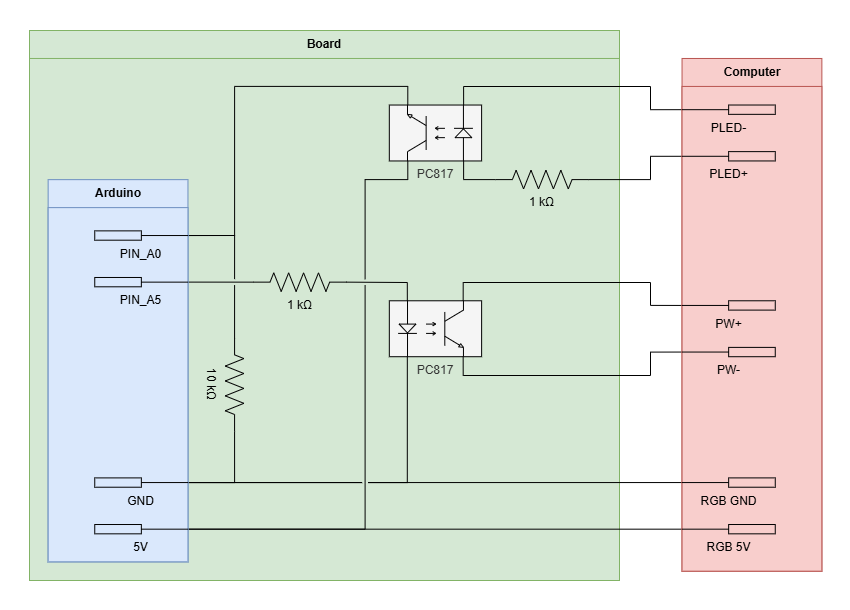

The diagram above was exported from draw.io. Its source (the exported page's mxGraphModel, read from the mxfile embedded in the PNG):
<mxGraphModel dx="842" dy="730" grid="1" gridSize="10" guides="1" tooltips="1" connect="1" arrows="1" fold="1" page="1" pageScale="1" pageWidth="850" pageHeight="1100" background="none" math="0" shadow="0">
  <root>
    <mxCell id="0" />
    <mxCell id="1" parent="0" />
    <mxCell id="VhUq6dycJJVs7Bgm8rCq-131" value="" style="whiteSpace=wrap;html=1;fontFamily=Helvetica;fontSize=11;fontColor=default;labelBackgroundColor=default;strokeColor=none;" vertex="1" parent="1">
      <mxGeometry width="850" height="610" as="geometry" />
    </mxCell>
    <mxCell id="VhUq6dycJJVs7Bgm8rCq-128" value="" style="group;movable=1;resizable=1;rotatable=1;deletable=1;editable=1;locked=0;connectable=1;" vertex="1" connectable="0" parent="1">
      <mxGeometry x="29" y="30" width="792.37" height="550" as="geometry" />
    </mxCell>
    <mxCell id="VhUq6dycJJVs7Bgm8rCq-125" value="" style="group;html=1;whiteSpace=wrap;fillColor=#d5e8d4;strokeColor=#82b366;" vertex="1" connectable="0" parent="VhUq6dycJJVs7Bgm8rCq-128">
      <mxGeometry width="590" height="550" as="geometry" />
    </mxCell>
    <mxCell id="VhUq6dycJJVs7Bgm8rCq-115" value="" style="whiteSpace=wrap;html=1;fontFamily=Helvetica;fontSize=11;labelBackgroundColor=default;fillColor=#d5e8d4;strokeColor=#82b366;" vertex="1" parent="VhUq6dycJJVs7Bgm8rCq-125">
      <mxGeometry y="27.966101694915253" width="590" height="522.0338983050847" as="geometry" />
    </mxCell>
    <mxCell id="VhUq6dycJJVs7Bgm8rCq-124" value="Board" style="text;strokeColor=none;align=center;fillColor=none;verticalAlign=middle;rounded=0;fontFamily=Helvetica;fontSize=12;labelBackgroundColor=none;html=1;whiteSpace=wrap;fontStyle=1" vertex="1" parent="VhUq6dycJJVs7Bgm8rCq-125">
      <mxGeometry width="590" height="27.966101694915253" as="geometry" />
    </mxCell>
    <mxCell id="VhUq6dycJJVs7Bgm8rCq-13" value="10 kΩ" style="pointerEvents=1;verticalLabelPosition=bottom;shadow=0;dashed=0;align=center;html=1;verticalAlign=top;shape=mxgraph.electrical.resistors.resistor_2;rotation=90;whiteSpace=wrap;" vertex="1" parent="VhUq6dycJJVs7Bgm8rCq-128">
      <mxGeometry x="158.47400000000002" y="344.8593220338983" width="93.22" height="18.64406779661017" as="geometry" />
    </mxCell>
    <mxCell id="VhUq6dycJJVs7Bgm8rCq-14" value="1 kΩ" style="pointerEvents=1;verticalLabelPosition=bottom;shadow=0;dashed=0;align=center;html=1;verticalAlign=top;shape=mxgraph.electrical.resistors.resistor_2;whiteSpace=wrap;" vertex="1" parent="VhUq6dycJJVs7Bgm8rCq-128">
      <mxGeometry x="466.1" y="139.77457627118642" width="93.22" height="18.64406779661017" as="geometry" />
    </mxCell>
    <mxCell id="VhUq6dycJJVs7Bgm8rCq-15" value="1 kΩ" style="pointerEvents=1;verticalLabelPosition=bottom;shadow=0;dashed=0;align=center;html=1;verticalAlign=top;shape=mxgraph.electrical.resistors.resistor_2;whiteSpace=wrap;" vertex="1" parent="VhUq6dycJJVs7Bgm8rCq-128">
      <mxGeometry x="223.728" y="242.31694915254235" width="93.22" height="18.64406779661017" as="geometry" />
    </mxCell>
    <mxCell id="VhUq6dycJJVs7Bgm8rCq-17" value="PC817" style="verticalLabelPosition=bottom;shadow=0;dashed=0;align=center;html=1;verticalAlign=top;shape=mxgraph.electrical.opto_electronics.opto-coupler;direction=west;fillColor=#f5f5f5;fontColor=#333333;strokeColor=#000000;whiteSpace=wrap;" vertex="1" parent="VhUq6dycJJVs7Bgm8rCq-128">
      <mxGeometry x="359.8292" y="74.52033898305085" width="92.2878" height="55.932203389830505" as="geometry" />
    </mxCell>
    <mxCell id="VhUq6dycJJVs7Bgm8rCq-18" value="PC817" style="verticalLabelPosition=bottom;shadow=0;dashed=0;align=center;html=1;verticalAlign=top;shape=mxgraph.electrical.opto_electronics.opto-coupler;fillColor=#f5f5f5;fontColor=#333333;strokeColor=#000000;whiteSpace=wrap;" vertex="1" parent="VhUq6dycJJVs7Bgm8rCq-128">
      <mxGeometry x="359.8292" y="270.2830508474576" width="92.2878" height="55.932203389830505" as="geometry" />
    </mxCell>
    <mxCell id="VhUq6dycJJVs7Bgm8rCq-64" style="edgeStyle=orthogonalEdgeStyle;shape=connector;rounded=0;orthogonalLoop=1;jettySize=auto;html=1;exitX=0;exitY=0.5;exitDx=0;exitDy=0;exitPerimeter=0;entryX=0.195;entryY=0;entryDx=0;entryDy=0;entryPerimeter=0;strokeColor=default;align=center;verticalAlign=middle;fontFamily=Helvetica;fontSize=11;fontColor=default;labelBackgroundColor=default;startFill=0;endArrow=none;jumpStyle=gap;" edge="1" parent="VhUq6dycJJVs7Bgm8rCq-128" source="VhUq6dycJJVs7Bgm8rCq-14" target="VhUq6dycJJVs7Bgm8rCq-17">
      <mxGeometry relative="1" as="geometry">
        <Array as="points">
          <mxPoint x="434.40520000000004" y="149.09661016949153" />
        </Array>
      </mxGeometry>
    </mxCell>
    <mxCell id="VhUq6dycJJVs7Bgm8rCq-65" style="edgeStyle=orthogonalEdgeStyle;shape=connector;rounded=0;orthogonalLoop=1;jettySize=auto;html=1;exitX=1;exitY=0.5;exitDx=0;exitDy=0;exitPerimeter=0;entryX=0.195;entryY=0;entryDx=0;entryDy=0;entryPerimeter=0;strokeColor=default;align=center;verticalAlign=middle;fontFamily=Helvetica;fontSize=11;fontColor=default;labelBackgroundColor=default;startFill=0;endArrow=none;jumpStyle=gap;" edge="1" parent="VhUq6dycJJVs7Bgm8rCq-128" source="VhUq6dycJJVs7Bgm8rCq-15" target="VhUq6dycJJVs7Bgm8rCq-18">
      <mxGeometry relative="1" as="geometry">
        <Array as="points">
          <mxPoint x="338" y="252" />
          <mxPoint x="378" y="252" />
        </Array>
      </mxGeometry>
    </mxCell>
    <mxCell id="VhUq6dycJJVs7Bgm8rCq-70" style="edgeStyle=orthogonalEdgeStyle;shape=connector;rounded=0;orthogonalLoop=1;jettySize=auto;html=1;exitX=0;exitY=0.5;exitDx=0;exitDy=0;exitPerimeter=0;entryX=0.195;entryY=1;entryDx=0;entryDy=0;entryPerimeter=0;strokeColor=default;align=center;verticalAlign=middle;fontFamily=Helvetica;fontSize=11;fontColor=default;labelBackgroundColor=default;startFill=0;endArrow=none;jumpStyle=gap;" edge="1" parent="VhUq6dycJJVs7Bgm8rCq-128" source="VhUq6dycJJVs7Bgm8rCq-28" target="VhUq6dycJJVs7Bgm8rCq-17">
      <mxGeometry relative="1" as="geometry">
        <Array as="points">
          <mxPoint x="621" y="79" />
          <mxPoint x="621" y="56" />
          <mxPoint x="434" y="56" />
        </Array>
      </mxGeometry>
    </mxCell>
    <mxCell id="VhUq6dycJJVs7Bgm8rCq-71" style="edgeStyle=orthogonalEdgeStyle;shape=connector;rounded=0;orthogonalLoop=1;jettySize=auto;html=1;exitX=0.8;exitY=0;exitDx=0;exitDy=0;exitPerimeter=0;entryX=0;entryY=0.5;entryDx=0;entryDy=0;entryPerimeter=0;strokeColor=default;align=center;verticalAlign=middle;fontFamily=Helvetica;fontSize=11;fontColor=default;labelBackgroundColor=default;startFill=0;endArrow=none;jumpStyle=gap;" edge="1" parent="VhUq6dycJJVs7Bgm8rCq-128" source="VhUq6dycJJVs7Bgm8rCq-18" target="VhUq6dycJJVs7Bgm8rCq-29">
      <mxGeometry relative="1" as="geometry">
        <Array as="points">
          <mxPoint x="434" y="252" />
          <mxPoint x="621" y="252" />
          <mxPoint x="621" y="275" />
        </Array>
      </mxGeometry>
    </mxCell>
    <mxCell id="VhUq6dycJJVs7Bgm8rCq-72" style="edgeStyle=orthogonalEdgeStyle;shape=connector;rounded=0;orthogonalLoop=1;jettySize=auto;html=1;exitX=0.8;exitY=1;exitDx=0;exitDy=0;exitPerimeter=0;entryX=0;entryY=0.5;entryDx=0;entryDy=0;entryPerimeter=0;strokeColor=default;align=center;verticalAlign=middle;fontFamily=Helvetica;fontSize=11;fontColor=default;labelBackgroundColor=default;startFill=0;endArrow=none;jumpStyle=gap;" edge="1" parent="VhUq6dycJJVs7Bgm8rCq-128" source="VhUq6dycJJVs7Bgm8rCq-18" target="VhUq6dycJJVs7Bgm8rCq-30">
      <mxGeometry relative="1" as="geometry">
        <Array as="points">
          <mxPoint x="434" y="345" />
          <mxPoint x="621" y="345" />
          <mxPoint x="621" y="322" />
        </Array>
      </mxGeometry>
    </mxCell>
    <mxCell id="VhUq6dycJJVs7Bgm8rCq-76" style="edgeStyle=orthogonalEdgeStyle;shape=connector;rounded=0;orthogonalLoop=1;jettySize=auto;html=1;exitX=0;exitY=0.5;exitDx=0;exitDy=0;exitPerimeter=0;entryX=0;entryY=0.5;entryDx=0;entryDy=0;entryPerimeter=0;strokeColor=default;align=center;verticalAlign=middle;fontFamily=Helvetica;fontSize=11;fontColor=default;labelBackgroundColor=default;startFill=0;endArrow=none;jumpStyle=gap;" edge="1" parent="VhUq6dycJJVs7Bgm8rCq-128" source="VhUq6dycJJVs7Bgm8rCq-35" target="VhUq6dycJJVs7Bgm8rCq-15">
      <mxGeometry relative="1" as="geometry">
        <Array as="points">
          <mxPoint x="149.15200000000002" y="251.63898305084746" />
          <mxPoint x="149.15200000000002" y="251.63898305084746" />
        </Array>
      </mxGeometry>
    </mxCell>
    <mxCell id="VhUq6dycJJVs7Bgm8rCq-77" style="edgeStyle=orthogonalEdgeStyle;shape=connector;rounded=0;orthogonalLoop=1;jettySize=auto;html=1;exitX=0;exitY=0.5;exitDx=0;exitDy=0;exitPerimeter=0;entryX=1;entryY=0.5;entryDx=0;entryDy=0;entryPerimeter=0;strokeColor=default;align=center;verticalAlign=middle;fontFamily=Helvetica;fontSize=11;fontColor=default;labelBackgroundColor=default;startFill=0;endArrow=none;" edge="1" parent="VhUq6dycJJVs7Bgm8rCq-128" source="VhUq6dycJJVs7Bgm8rCq-33" target="VhUq6dycJJVs7Bgm8rCq-13">
      <mxGeometry relative="1" as="geometry" />
    </mxCell>
    <mxCell id="VhUq6dycJJVs7Bgm8rCq-84" style="edgeStyle=orthogonalEdgeStyle;shape=connector;rounded=0;orthogonalLoop=1;jettySize=auto;html=1;exitX=0;exitY=0.5;exitDx=0;exitDy=0;exitPerimeter=0;entryX=0;entryY=0.5;entryDx=0;entryDy=0;entryPerimeter=0;strokeColor=default;align=center;verticalAlign=middle;fontFamily=Helvetica;fontSize=11;fontColor=default;labelBackgroundColor=default;startFill=0;endArrow=none;jumpStyle=gap;" edge="1" parent="VhUq6dycJJVs7Bgm8rCq-128" source="VhUq6dycJJVs7Bgm8rCq-34" target="VhUq6dycJJVs7Bgm8rCq-13">
      <mxGeometry relative="1" as="geometry">
        <Array as="points">
          <mxPoint x="205.084" y="205.02881355932203" />
        </Array>
      </mxGeometry>
    </mxCell>
    <mxCell id="VhUq6dycJJVs7Bgm8rCq-86" style="edgeStyle=orthogonalEdgeStyle;shape=connector;rounded=0;jumpStyle=gap;orthogonalLoop=1;jettySize=auto;html=1;exitX=0;exitY=0.5;exitDx=0;exitDy=0;exitPerimeter=0;entryX=0.8;entryY=0;entryDx=0;entryDy=0;entryPerimeter=0;strokeColor=default;align=center;verticalAlign=middle;fontFamily=Helvetica;fontSize=11;fontColor=default;labelBackgroundColor=default;startFill=0;endArrow=none;" edge="1" parent="VhUq6dycJJVs7Bgm8rCq-128" source="VhUq6dycJJVs7Bgm8rCq-32" target="VhUq6dycJJVs7Bgm8rCq-17">
      <mxGeometry relative="1" as="geometry">
        <Array as="points">
          <mxPoint x="335.592" y="498.67288135593225" />
          <mxPoint x="335.592" y="149.09661016949153" />
          <mxPoint x="378.4732" y="149.09661016949153" />
        </Array>
      </mxGeometry>
    </mxCell>
    <mxCell id="VhUq6dycJJVs7Bgm8rCq-87" style="edgeStyle=orthogonalEdgeStyle;shape=connector;rounded=0;jumpStyle=gap;orthogonalLoop=1;jettySize=auto;html=1;exitX=0.8;exitY=1;exitDx=0;exitDy=0;exitPerimeter=0;entryX=0;entryY=0.5;entryDx=0;entryDy=0;entryPerimeter=0;strokeColor=default;align=center;verticalAlign=middle;fontFamily=Helvetica;fontSize=11;fontColor=default;labelBackgroundColor=default;startFill=0;endArrow=none;" edge="1" parent="VhUq6dycJJVs7Bgm8rCq-128" source="VhUq6dycJJVs7Bgm8rCq-17" target="VhUq6dycJJVs7Bgm8rCq-34">
      <mxGeometry relative="1" as="geometry">
        <Array as="points">
          <mxPoint x="378.4732" y="55.876271186440675" />
          <mxPoint x="205.084" y="55.876271186440675" />
          <mxPoint x="205.084" y="205.02881355932203" />
        </Array>
      </mxGeometry>
    </mxCell>
    <mxCell id="VhUq6dycJJVs7Bgm8rCq-88" style="edgeStyle=orthogonalEdgeStyle;shape=connector;rounded=0;jumpStyle=gap;orthogonalLoop=1;jettySize=auto;html=1;exitX=0.195;exitY=1;exitDx=0;exitDy=0;exitPerimeter=0;entryX=0;entryY=0.5;entryDx=0;entryDy=0;entryPerimeter=0;strokeColor=default;align=center;verticalAlign=middle;fontFamily=Helvetica;fontSize=11;fontColor=default;labelBackgroundColor=default;startFill=0;endArrow=none;" edge="1" parent="VhUq6dycJJVs7Bgm8rCq-128" source="VhUq6dycJJVs7Bgm8rCq-18" target="VhUq6dycJJVs7Bgm8rCq-33">
      <mxGeometry relative="1" as="geometry">
        <Array as="points">
          <mxPoint x="377.541" y="452.06271186440677" />
        </Array>
      </mxGeometry>
    </mxCell>
    <mxCell id="VhUq6dycJJVs7Bgm8rCq-92" style="edgeStyle=orthogonalEdgeStyle;shape=connector;rounded=0;jumpStyle=gap;orthogonalLoop=1;jettySize=auto;html=1;exitX=0;exitY=0.5;exitDx=0;exitDy=0;exitPerimeter=0;entryX=1;entryY=0.5;entryDx=0;entryDy=0;entryPerimeter=0;strokeColor=default;align=center;verticalAlign=middle;fontFamily=Helvetica;fontSize=11;fontColor=default;labelBackgroundColor=default;startFill=0;endArrow=none;" edge="1" parent="VhUq6dycJJVs7Bgm8rCq-128" source="VhUq6dycJJVs7Bgm8rCq-27" target="VhUq6dycJJVs7Bgm8rCq-14">
      <mxGeometry relative="1" as="geometry">
        <Array as="points">
          <mxPoint x="621" y="126" />
          <mxPoint x="621" y="149" />
        </Array>
      </mxGeometry>
    </mxCell>
    <mxCell id="VhUq6dycJJVs7Bgm8rCq-93" style="edgeStyle=orthogonalEdgeStyle;shape=connector;rounded=0;jumpStyle=gap;orthogonalLoop=1;jettySize=auto;html=1;exitX=0;exitY=0.5;exitDx=0;exitDy=0;exitPerimeter=0;entryX=0;entryY=0.5;entryDx=0;entryDy=0;entryPerimeter=0;strokeColor=default;align=center;verticalAlign=middle;fontFamily=Helvetica;fontSize=11;fontColor=default;labelBackgroundColor=default;startFill=0;endArrow=none;" edge="1" parent="VhUq6dycJJVs7Bgm8rCq-128" source="VhUq6dycJJVs7Bgm8rCq-24" target="VhUq6dycJJVs7Bgm8rCq-32">
      <mxGeometry relative="1" as="geometry" />
    </mxCell>
    <mxCell id="VhUq6dycJJVs7Bgm8rCq-94" style="edgeStyle=orthogonalEdgeStyle;shape=connector;rounded=0;jumpStyle=gap;orthogonalLoop=1;jettySize=auto;html=1;exitX=0;exitY=0.5;exitDx=0;exitDy=0;exitPerimeter=0;entryX=0;entryY=0.5;entryDx=0;entryDy=0;entryPerimeter=0;strokeColor=default;align=center;verticalAlign=middle;fontFamily=Helvetica;fontSize=11;fontColor=default;labelBackgroundColor=default;startFill=0;endArrow=none;" edge="1" parent="VhUq6dycJJVs7Bgm8rCq-128" source="VhUq6dycJJVs7Bgm8rCq-26" target="VhUq6dycJJVs7Bgm8rCq-33">
      <mxGeometry relative="1" as="geometry" />
    </mxCell>
    <mxCell id="VhUq6dycJJVs7Bgm8rCq-104" value="" style="group;fillColor=#f8cecc;strokeColor=#b85450;labelBackgroundColor=none;whiteSpace=wrap;html=1;" vertex="1" connectable="0" parent="VhUq6dycJJVs7Bgm8rCq-128">
      <mxGeometry x="652.54" y="27.966101694915253" width="139.83" height="512.7118644067797" as="geometry" />
    </mxCell>
    <mxCell id="VhUq6dycJJVs7Bgm8rCq-100" value="" style="group;whiteSpace=wrap;html=1;" vertex="1" connectable="0" parent="VhUq6dycJJVs7Bgm8rCq-104">
      <mxGeometry y="27.966101694915256" width="139.83" height="484.7457627118644" as="geometry" />
    </mxCell>
    <mxCell id="VhUq6dycJJVs7Bgm8rCq-99" value="" style="whiteSpace=wrap;html=1;fontFamily=Helvetica;fontSize=11;labelBackgroundColor=default;fillColor=#f8cecc;strokeColor=#b85450;" vertex="1" parent="VhUq6dycJJVs7Bgm8rCq-100">
      <mxGeometry width="139.83" height="484.7457627118644" as="geometry" />
    </mxCell>
    <mxCell id="VhUq6dycJJVs7Bgm8rCq-24" value="RGB 5V" style="verticalLabelPosition=bottom;shadow=0;dashed=0;align=center;fillColor=strokeColor;html=1;verticalAlign=top;strokeWidth=1;shape=mxgraph.electrical.miscellaneous.mf_contact_2;whiteSpace=wrap;" vertex="1" parent="VhUq6dycJJVs7Bgm8rCq-100">
      <mxGeometry y="438.0796610169492" width="93.22" height="9.322033898305085" as="geometry" />
    </mxCell>
    <mxCell id="VhUq6dycJJVs7Bgm8rCq-26" value="RGB GND" style="verticalLabelPosition=bottom;shadow=0;dashed=0;align=center;fillColor=strokeColor;html=1;verticalAlign=top;strokeWidth=1;shape=mxgraph.electrical.miscellaneous.mf_contact_2;whiteSpace=wrap;" vertex="1" parent="VhUq6dycJJVs7Bgm8rCq-100">
      <mxGeometry y="391.46949152542373" width="93.22" height="9.322033898305085" as="geometry" />
    </mxCell>
    <mxCell id="VhUq6dycJJVs7Bgm8rCq-27" value="PLED+" style="verticalLabelPosition=bottom;shadow=0;dashed=0;align=center;fillColor=strokeColor;html=1;verticalAlign=top;strokeWidth=1;shape=mxgraph.electrical.miscellaneous.mf_contact_2;whiteSpace=wrap;" vertex="1" parent="VhUq6dycJJVs7Bgm8rCq-100">
      <mxGeometry y="65.19830508474577" width="93.22" height="9.322033898305085" as="geometry" />
    </mxCell>
    <mxCell id="VhUq6dycJJVs7Bgm8rCq-28" value="PLED-" style="verticalLabelPosition=bottom;shadow=0;dashed=0;align=center;fillColor=strokeColor;html=1;verticalAlign=top;strokeWidth=1;shape=mxgraph.electrical.miscellaneous.mf_contact_2;whiteSpace=wrap;" vertex="1" parent="VhUq6dycJJVs7Bgm8rCq-100">
      <mxGeometry y="18.58813559322034" width="93.22" height="9.322033898305085" as="geometry" />
    </mxCell>
    <mxCell id="VhUq6dycJJVs7Bgm8rCq-29" value="PW+" style="verticalLabelPosition=bottom;shadow=0;dashed=0;align=center;fillColor=strokeColor;html=1;verticalAlign=top;strokeWidth=1;shape=mxgraph.electrical.miscellaneous.mf_contact_2;whiteSpace=wrap;" vertex="1" parent="VhUq6dycJJVs7Bgm8rCq-100">
      <mxGeometry y="214.35084745762714" width="93.22" height="9.322033898305085" as="geometry" />
    </mxCell>
    <mxCell id="VhUq6dycJJVs7Bgm8rCq-30" value="PW-" style="verticalLabelPosition=bottom;shadow=0;dashed=0;align=center;fillColor=strokeColor;html=1;verticalAlign=top;strokeWidth=1;shape=mxgraph.electrical.miscellaneous.mf_contact_2;whiteSpace=wrap;" vertex="1" parent="VhUq6dycJJVs7Bgm8rCq-100">
      <mxGeometry y="260.96101694915257" width="93.22" height="9.322033898305085" as="geometry" />
    </mxCell>
    <mxCell id="VhUq6dycJJVs7Bgm8rCq-103" value="&lt;b&gt;&lt;font style=&quot;font-size: 12px;&quot;&gt;Computer&lt;/font&gt;&lt;/b&gt;" style="text;strokeColor=none;align=center;fillColor=none;html=1;verticalAlign=middle;whiteSpace=wrap;rounded=0;fontFamily=Helvetica;fontSize=11;fontColor=default;labelBackgroundColor=none;" vertex="1" parent="VhUq6dycJJVs7Bgm8rCq-104">
      <mxGeometry width="139.83" height="27.966101694915256" as="geometry" />
    </mxCell>
    <mxCell id="VhUq6dycJJVs7Bgm8rCq-105" value="" style="group;fillColor=#dae8fc;strokeColor=#6c8ebf;labelBackgroundColor=none;whiteSpace=wrap;html=1;" vertex="1" connectable="0" parent="VhUq6dycJJVs7Bgm8rCq-128">
      <mxGeometry x="18.644000000000002" y="149.15254237288136" width="139.83" height="382.20338983050846" as="geometry" />
    </mxCell>
    <mxCell id="VhUq6dycJJVs7Bgm8rCq-101" value="" style="group;whiteSpace=wrap;html=1;" vertex="1" connectable="0" parent="VhUq6dycJJVs7Bgm8rCq-105">
      <mxGeometry y="27.966101694915253" width="139.83" height="354.2372881355932" as="geometry" />
    </mxCell>
    <mxCell id="VhUq6dycJJVs7Bgm8rCq-98" value="" style="whiteSpace=wrap;html=1;fontFamily=Helvetica;fontSize=11;labelBackgroundColor=default;fillColor=#dae8fc;strokeColor=#6c8ebf;" vertex="1" parent="VhUq6dycJJVs7Bgm8rCq-101">
      <mxGeometry width="139.83" height="354.2372881355932" as="geometry" />
    </mxCell>
    <mxCell id="VhUq6dycJJVs7Bgm8rCq-32" value="5V" style="verticalLabelPosition=bottom;shadow=0;dashed=0;align=center;fillColor=strokeColor;html=1;verticalAlign=top;strokeWidth=1;shape=mxgraph.electrical.miscellaneous.mf_contact_2;flipH=1;whiteSpace=wrap;" vertex="1" parent="VhUq6dycJJVs7Bgm8rCq-101">
      <mxGeometry x="46.61" y="316.8932203389831" width="93.22" height="9.322033898305085" as="geometry" />
    </mxCell>
    <mxCell id="VhUq6dycJJVs7Bgm8rCq-33" value="GND" style="verticalLabelPosition=bottom;shadow=0;dashed=0;align=center;fillColor=strokeColor;html=1;verticalAlign=top;strokeWidth=1;shape=mxgraph.electrical.miscellaneous.mf_contact_2;flipH=1;whiteSpace=wrap;" vertex="1" parent="VhUq6dycJJVs7Bgm8rCq-101">
      <mxGeometry x="46.61" y="270.2830508474576" width="93.22" height="9.322033898305085" as="geometry" />
    </mxCell>
    <mxCell id="VhUq6dycJJVs7Bgm8rCq-34" value="PIN_A0" style="verticalLabelPosition=bottom;shadow=0;dashed=0;align=center;fillColor=strokeColor;html=1;verticalAlign=top;strokeWidth=1;shape=mxgraph.electrical.miscellaneous.mf_contact_2;flipH=1;whiteSpace=wrap;" vertex="1" parent="VhUq6dycJJVs7Bgm8rCq-101">
      <mxGeometry x="46.61" y="23.24915254237288" width="93.22" height="9.322033898305085" as="geometry" />
    </mxCell>
    <mxCell id="VhUq6dycJJVs7Bgm8rCq-35" value="PIN_A5" style="verticalLabelPosition=bottom;shadow=0;dashed=0;align=center;fillColor=strokeColor;html=1;verticalAlign=top;strokeWidth=1;shape=mxgraph.electrical.miscellaneous.mf_contact_2;flipH=1;whiteSpace=wrap;" vertex="1" parent="VhUq6dycJJVs7Bgm8rCq-101">
      <mxGeometry x="46.61" y="69.8593220338983" width="93.22" height="9.322033898305085" as="geometry" />
    </mxCell>
    <mxCell id="VhUq6dycJJVs7Bgm8rCq-102" value="&lt;font&gt;&lt;b&gt;Arduino&lt;/b&gt;&lt;/font&gt;" style="text;strokeColor=none;align=center;fillColor=none;html=1;verticalAlign=middle;whiteSpace=wrap;rounded=0;fontFamily=Helvetica;fontSize=12;fontColor=default;labelBackgroundColor=none;" vertex="1" parent="VhUq6dycJJVs7Bgm8rCq-105">
      <mxGeometry width="139.83" height="27.966101694915253" as="geometry" />
    </mxCell>
  </root>
</mxGraphModel>